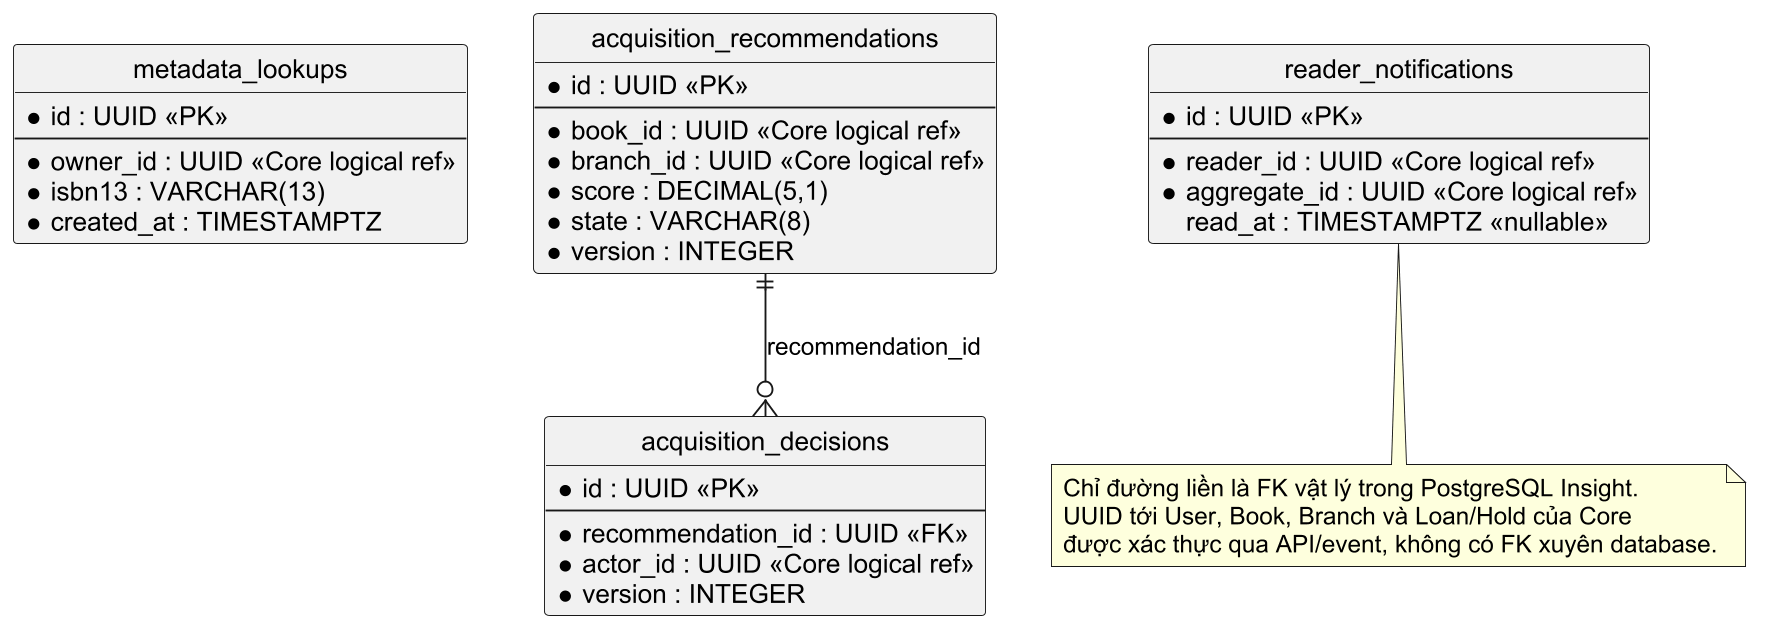

The diagram above was rendered by PlantUML. Its source (embedded in the PNG):
@startuml
skinparam shadowing false
skinparam dpi 180
skinparam defaultFontName "Arial"
hide circle
entity "metadata_lookups" as lookup {
  * id : UUID <<PK>>
  --
  * owner_id : UUID <<Core logical ref>>
  * isbn13 : VARCHAR(13)
  * created_at : TIMESTAMPTZ
}
entity "acquisition_recommendations" as recommendation {
  * id : UUID <<PK>>
  --
  * book_id : UUID <<Core logical ref>>
  * branch_id : UUID <<Core logical ref>>
  * score : DECIMAL(5,1)
  * state : VARCHAR(8)
  * version : INTEGER
}
entity "acquisition_decisions" as decision {
  * id : UUID <<PK>>
  --
  * recommendation_id : UUID <<FK>>
  * actor_id : UUID <<Core logical ref>>
  * version : INTEGER
}
entity "reader_notifications" as inbox {
  * id : UUID <<PK>>
  --
  * reader_id : UUID <<Core logical ref>>
  * aggregate_id : UUID <<Core logical ref>>
  read_at : TIMESTAMPTZ <<nullable>>
}
recommendation ||--o{ decision : recommendation_id
note bottom
  Chỉ đường liền là FK vật lý trong PostgreSQL Insight.
  UUID tới User, Book, Branch và Loan/Hold của Core
  được xác thực qua API/event, không có FK xuyên database.
end note
@enduml